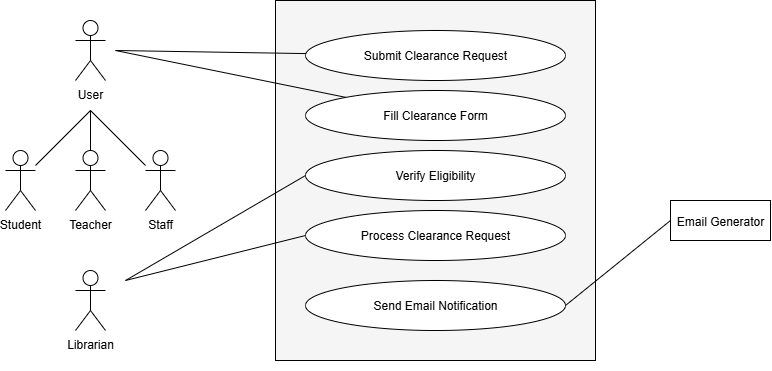

The diagram above was exported from draw.io. Its source (the exported page's mxGraphModel, read from the mxfile embedded in the PNG):
<mxGraphModel dx="1654" dy="1031" grid="1" gridSize="10" guides="1" tooltips="1" connect="1" arrows="1" fold="1" page="1" pageScale="1" pageWidth="827" pageHeight="1169" math="0" shadow="0">
  <root>
    <mxCell id="0" />
    <mxCell id="1" parent="0" />
    <mxCell id="subsystem16" value="" style="rounded=0;whiteSpace=wrap;html=1;strokeColor=#000000;fillColor=#f5f5f5;" parent="1" vertex="1">
      <mxGeometry x="240" y="60" width="320" height="360" as="geometry" />
    </mxCell>
    <mxCell id="uc161" value="Submit Clearance Request" style="ellipse;whiteSpace=wrap;html=1;aspect=fixed;strokeColor=#000000;" parent="1" vertex="1">
      <mxGeometry x="270" y="90" width="260" height="50" as="geometry" />
    </mxCell>
    <mxCell id="uc162" value="Fill Clearance Form" style="ellipse;whiteSpace=wrap;html=1;aspect=fixed;strokeColor=#000000;" parent="1" vertex="1">
      <mxGeometry x="270" y="150" width="260" height="50" as="geometry" />
    </mxCell>
    <mxCell id="uc163" value="Verify Eligibility" style="ellipse;whiteSpace=wrap;html=1;aspect=fixed;strokeColor=#000000;" parent="1" vertex="1">
      <mxGeometry x="270" y="210" width="260" height="50" as="geometry" />
    </mxCell>
    <mxCell id="uc164" value="Process Clearance Request" style="ellipse;whiteSpace=wrap;html=1;aspect=fixed;strokeColor=#000000;" parent="1" vertex="1">
      <mxGeometry x="270" y="270" width="260" height="50" as="geometry" />
    </mxCell>
    <mxCell id="uc167" value="Send Email Notification" style="ellipse;whiteSpace=wrap;html=1;aspect=fixed;strokeColor=#000000;" parent="1" vertex="1">
      <mxGeometry x="270" y="340" width="260" height="50" as="geometry" />
    </mxCell>
    <mxCell id="actorLibrarian" value="Librarian" style="shape=umlActor;verticalLabelPosition=bottom;verticalAlign=top;" parent="1" vertex="1">
      <mxGeometry x="40" y="330" width="30" height="60" as="geometry" />
    </mxCell>
    <mxCell id="actorEmailGen" value="Email Generator" style="shape=umlRectangle;verticalLabelPosition=middle;verticalAlign=middle;labelPosition=center;align=center;" parent="1" vertex="1">
      <mxGeometry x="635" y="260" width="100" height="40" as="geometry" />
    </mxCell>
    <mxCell id="edgeU1" style="endArrow=none;" parent="1" target="uc161" edge="1">
      <mxGeometry relative="1" as="geometry">
        <mxPoint x="80" y="110" as="sourcePoint" />
      </mxGeometry>
    </mxCell>
    <mxCell id="edgeU2" style="endArrow=none;" parent="1" target="uc162" edge="1">
      <mxGeometry relative="1" as="geometry">
        <mxPoint x="80" y="110" as="sourcePoint" />
      </mxGeometry>
    </mxCell>
    <mxCell id="edgeL1" style="endArrow=none;entryX=0;entryY=0.5;entryDx=0;entryDy=0;" parent="1" target="uc163" edge="1">
      <mxGeometry relative="1" as="geometry">
        <mxPoint x="90" y="340" as="sourcePoint" />
      </mxGeometry>
    </mxCell>
    <mxCell id="edgeL2" style="endArrow=none;entryX=0;entryY=0.5;entryDx=0;entryDy=0;" parent="1" target="uc164" edge="1">
      <mxGeometry relative="1" as="geometry">
        <mxPoint x="90" y="340" as="sourcePoint" />
      </mxGeometry>
    </mxCell>
    <mxCell id="edgeL3" style="endArrow=none;entryX=1;entryY=0.5;entryDx=0;entryDy=0;" parent="1" source="actorLibrarian" edge="1">
      <mxGeometry relative="1" as="geometry" />
    </mxCell>
    <mxCell id="edgeE1" style="endArrow=none;entryX=1;entryY=0.5;entryDx=0;entryDy=0;exitX=0;exitY=0.5;exitDx=0;exitDy=0;" parent="1" source="actorEmailGen" target="uc167" edge="1">
      <mxGeometry relative="1" as="geometry" />
    </mxCell>
    <mxCell id="wnPkMde9IOX68CITsCuA-1" style="edgeStyle=none;curved=1;rounded=0;orthogonalLoop=1;jettySize=auto;html=1;exitX=0.5;exitY=1;exitDx=0;exitDy=0;fontSize=12;startSize=8;endSize=8;" parent="1" source="subsystem16" target="subsystem16" edge="1">
      <mxGeometry relative="1" as="geometry" />
    </mxCell>
    <mxCell id="actorUser" value="User" style="shape=umlActor;verticalLabelPosition=bottom;verticalAlign=top;" parent="1" vertex="1">
      <mxGeometry x="40" y="80" width="30" height="60" as="geometry" />
    </mxCell>
    <mxCell id="actorStudent" value="Student" style="shape=umlActor;verticalLabelPosition=bottom;verticalAlign=top;" parent="1" vertex="1">
      <mxGeometry x="-30" y="210" width="30" height="60" as="geometry" />
    </mxCell>
    <mxCell id="actorTeacher" value="Teacher" style="shape=umlActor;verticalLabelPosition=bottom;verticalAlign=top;" parent="1" vertex="1">
      <mxGeometry x="40" y="210" width="30" height="60" as="geometry" />
    </mxCell>
    <mxCell id="actorStaff" value="Staff" style="shape=umlActor;verticalLabelPosition=bottom;verticalAlign=top;" parent="1" vertex="1">
      <mxGeometry x="110" y="210" width="30" height="60" as="geometry" />
    </mxCell>
    <mxCell id="edgeUserStudent" style="endArrow=none;" parent="1" target="actorStudent" edge="1">
      <mxGeometry relative="1" as="geometry">
        <mxPoint x="55" y="170" as="sourcePoint" />
        <mxPoint x="-15" y="210" as="targetPoint" />
      </mxGeometry>
    </mxCell>
    <mxCell id="edgeUserTeacher" style="endArrow=none;" parent="1" target="actorTeacher" edge="1">
      <mxGeometry relative="1" as="geometry">
        <mxPoint x="55" y="170" as="sourcePoint" />
        <mxPoint x="55" y="210" as="targetPoint" />
      </mxGeometry>
    </mxCell>
    <mxCell id="edgeUserStaff" style="endArrow=none;" parent="1" target="actorStaff" edge="1">
      <mxGeometry relative="1" as="geometry">
        <mxPoint x="55" y="170" as="sourcePoint" />
        <mxPoint x="125" y="210" as="targetPoint" />
      </mxGeometry>
    </mxCell>
  </root>
</mxGraphModel>